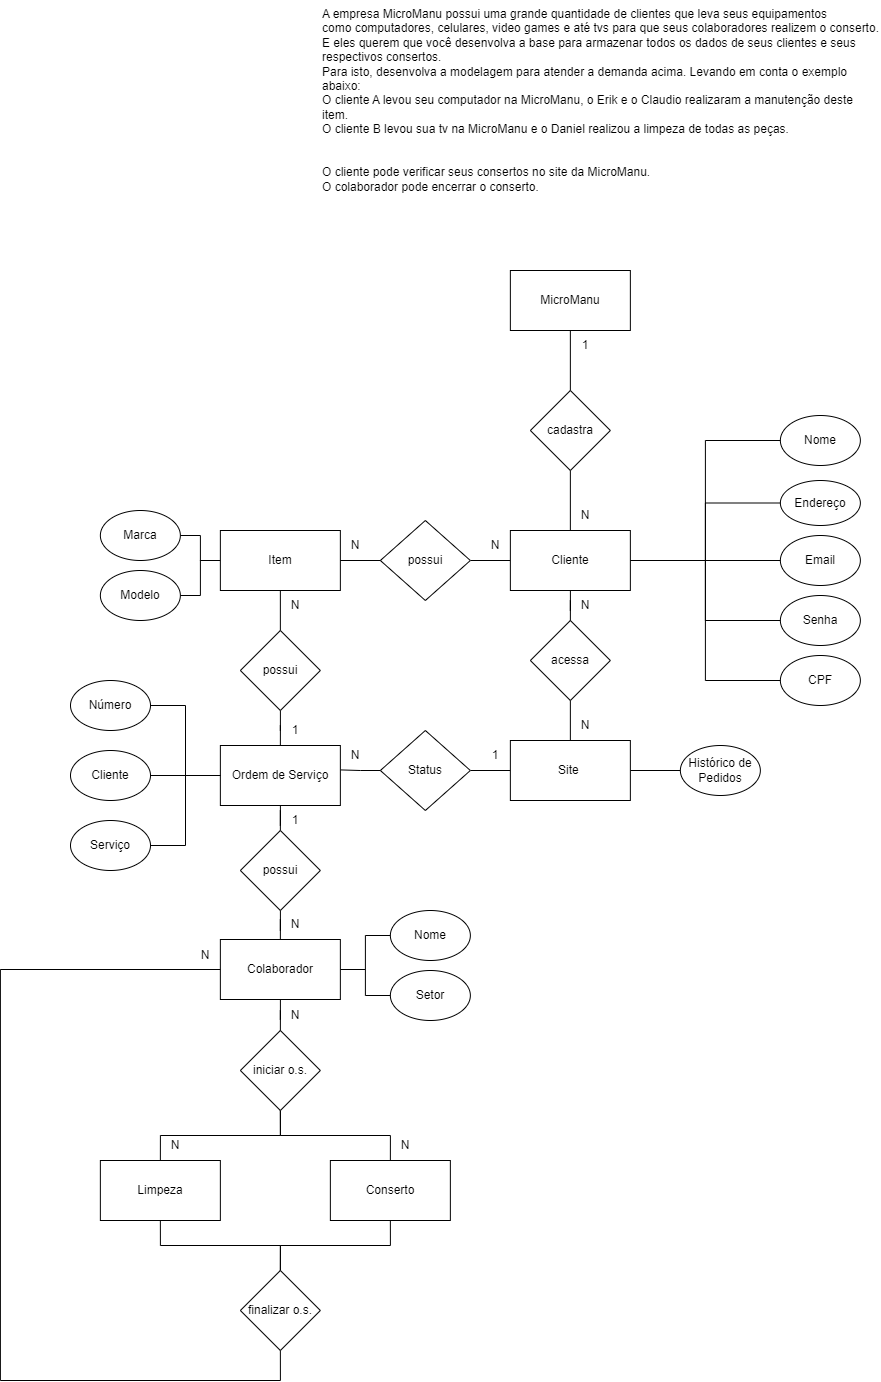

The diagram above was exported from draw.io. Its source (the exported page's mxGraphModel, read from the mxfile embedded in the PNG):
<mxGraphModel dx="2528" dy="421" grid="1" gridSize="10" guides="1" tooltips="1" connect="1" arrows="1" fold="1" page="1" pageScale="1" pageWidth="827" pageHeight="1169" math="0" shadow="0">
  <root>
    <mxCell id="0" />
    <mxCell id="1" parent="0" />
    <mxCell id="oVFXR0Ruum2B-1qELvYe-1" value="A empresa MicroManu possui uma grande quantidade de clientes que leva seus equipamentos &#10;como computadores, celulares, video games e até tvs para que seus colaboradores realizem o conserto.&#10;E eles querem que você desenvolva a base para armazenar todos os dados de seus clientes e seus respectivos consertos.&#10;Para isto, desenvolva a modelagem para atender a demanda acima. Levando em conta o exemplo abaixo:&#10;O cliente A levou seu computador na MicroManu, o Erik e o Claudio realizaram a manutenção deste item.&#10;O cliente B levou sua tv na MicroManu e o Daniel realizou a limpeza de todas as peças.&#10;&#10;&#10;O cliente pode verificar seus consertos no site da MicroManu.&#10;O colaborador pode encerrar o conserto." style="text;whiteSpace=wrap;" parent="1" vertex="1">
      <mxGeometry x="-1060.1399999999999" width="560" height="220" as="geometry" />
    </mxCell>
    <mxCell id="oVFXR0Ruum2B-1qELvYe-41" style="edgeStyle=orthogonalEdgeStyle;rounded=0;orthogonalLoop=1;jettySize=auto;html=1;entryX=0.5;entryY=0;entryDx=0;entryDy=0;endArrow=none;endFill=0;" parent="1" source="oVFXR0Ruum2B-1qELvYe-2" target="oVFXR0Ruum2B-1qELvYe-3" edge="1">
      <mxGeometry relative="1" as="geometry" />
    </mxCell>
    <mxCell id="oVFXR0Ruum2B-1qELvYe-2" value="MicroManu" style="rounded=0;whiteSpace=wrap;html=1;" parent="1" vertex="1">
      <mxGeometry x="-870.14" y="270" width="120" height="60" as="geometry" />
    </mxCell>
    <mxCell id="oVFXR0Ruum2B-1qELvYe-42" style="edgeStyle=orthogonalEdgeStyle;rounded=0;orthogonalLoop=1;jettySize=auto;html=1;entryX=0.5;entryY=0;entryDx=0;entryDy=0;endArrow=none;endFill=0;" parent="1" source="oVFXR0Ruum2B-1qELvYe-3" target="oVFXR0Ruum2B-1qELvYe-27" edge="1">
      <mxGeometry relative="1" as="geometry" />
    </mxCell>
    <mxCell id="oVFXR0Ruum2B-1qELvYe-3" value="cadastra" style="rhombus;whiteSpace=wrap;html=1;" parent="1" vertex="1">
      <mxGeometry x="-850.14" y="390" width="80" height="80" as="geometry" />
    </mxCell>
    <mxCell id="oVFXR0Ruum2B-1qELvYe-49" style="edgeStyle=orthogonalEdgeStyle;rounded=0;orthogonalLoop=1;jettySize=auto;html=1;entryX=1;entryY=0.5;entryDx=0;entryDy=0;endArrow=none;endFill=0;" parent="1" source="oVFXR0Ruum2B-1qELvYe-4" target="oVFXR0Ruum2B-1qELvYe-14" edge="1">
      <mxGeometry relative="1" as="geometry" />
    </mxCell>
    <mxCell id="oVFXR0Ruum2B-1qELvYe-50" style="edgeStyle=orthogonalEdgeStyle;rounded=0;orthogonalLoop=1;jettySize=auto;html=1;entryX=1;entryY=0.5;entryDx=0;entryDy=0;endArrow=none;endFill=0;" parent="1" source="oVFXR0Ruum2B-1qELvYe-4" target="oVFXR0Ruum2B-1qELvYe-15" edge="1">
      <mxGeometry relative="1" as="geometry" />
    </mxCell>
    <mxCell id="oVFXR0Ruum2B-1qELvYe-51" style="edgeStyle=orthogonalEdgeStyle;rounded=0;orthogonalLoop=1;jettySize=auto;html=1;entryX=0.5;entryY=0;entryDx=0;entryDy=0;endArrow=none;endFill=0;" parent="1" source="oVFXR0Ruum2B-1qELvYe-4" target="oVFXR0Ruum2B-1qELvYe-28" edge="1">
      <mxGeometry relative="1" as="geometry" />
    </mxCell>
    <mxCell id="oVFXR0Ruum2B-1qELvYe-4" value="Item" style="rounded=0;whiteSpace=wrap;html=1;" parent="1" vertex="1">
      <mxGeometry x="-1160.1399999999999" y="530" width="120" height="60" as="geometry" />
    </mxCell>
    <mxCell id="oVFXR0Ruum2B-1qELvYe-44" style="edgeStyle=orthogonalEdgeStyle;rounded=0;orthogonalLoop=1;jettySize=auto;html=1;entryX=0.5;entryY=0;entryDx=0;entryDy=0;endArrow=none;endFill=0;exitX=0.5;exitY=1;exitDx=0;exitDy=0;" parent="1" source="oVFXR0Ruum2B-1qELvYe-5" target="oVFXR0Ruum2B-1qELvYe-6" edge="1">
      <mxGeometry relative="1" as="geometry" />
    </mxCell>
    <mxCell id="oVFXR0Ruum2B-1qELvYe-5" value="acessa" style="rhombus;whiteSpace=wrap;html=1;" parent="1" vertex="1">
      <mxGeometry x="-850.14" y="620" width="80" height="80" as="geometry" />
    </mxCell>
    <mxCell id="oVFXR0Ruum2B-1qELvYe-45" style="edgeStyle=orthogonalEdgeStyle;rounded=0;orthogonalLoop=1;jettySize=auto;html=1;entryX=1;entryY=0.5;entryDx=0;entryDy=0;endArrow=none;endFill=0;exitX=0;exitY=0.5;exitDx=0;exitDy=0;" parent="1" source="oVFXR0Ruum2B-1qELvYe-6" target="oVFXR0Ruum2B-1qELvYe-7" edge="1">
      <mxGeometry relative="1" as="geometry" />
    </mxCell>
    <mxCell id="oVFXR0Ruum2B-1qELvYe-72" style="edgeStyle=orthogonalEdgeStyle;rounded=0;orthogonalLoop=1;jettySize=auto;html=1;entryX=0;entryY=0.5;entryDx=0;entryDy=0;endArrow=none;endFill=0;" parent="1" source="oVFXR0Ruum2B-1qELvYe-6" target="oVFXR0Ruum2B-1qELvYe-71" edge="1">
      <mxGeometry relative="1" as="geometry" />
    </mxCell>
    <mxCell id="oVFXR0Ruum2B-1qELvYe-6" value="Site&amp;nbsp;" style="rounded=0;whiteSpace=wrap;html=1;" parent="1" vertex="1">
      <mxGeometry x="-870.14" y="740" width="120" height="60" as="geometry" />
    </mxCell>
    <mxCell id="oVFXR0Ruum2B-1qELvYe-73" style="edgeStyle=orthogonalEdgeStyle;rounded=0;orthogonalLoop=1;jettySize=auto;html=1;entryX=1.003;entryY=0.407;entryDx=0;entryDy=0;entryPerimeter=0;endArrow=none;endFill=0;" parent="1" source="oVFXR0Ruum2B-1qELvYe-7" target="oVFXR0Ruum2B-1qELvYe-18" edge="1">
      <mxGeometry relative="1" as="geometry" />
    </mxCell>
    <mxCell id="oVFXR0Ruum2B-1qELvYe-7" value="Status" style="rhombus;whiteSpace=wrap;html=1;" parent="1" vertex="1">
      <mxGeometry x="-1000.14" y="730" width="90" height="80" as="geometry" />
    </mxCell>
    <mxCell id="oVFXR0Ruum2B-1qELvYe-9" value="Nome" style="ellipse;whiteSpace=wrap;html=1;" parent="1" vertex="1">
      <mxGeometry x="-600.14" y="415" width="80" height="50" as="geometry" />
    </mxCell>
    <mxCell id="oVFXR0Ruum2B-1qELvYe-10" value="Endereço" style="ellipse;whiteSpace=wrap;html=1;" parent="1" vertex="1">
      <mxGeometry x="-600.14" y="480" width="80" height="45" as="geometry" />
    </mxCell>
    <mxCell id="oVFXR0Ruum2B-1qELvYe-11" value="Email" style="ellipse;whiteSpace=wrap;html=1;" parent="1" vertex="1">
      <mxGeometry x="-600.14" y="535" width="80" height="50" as="geometry" />
    </mxCell>
    <mxCell id="oVFXR0Ruum2B-1qELvYe-12" value="Senha" style="ellipse;whiteSpace=wrap;html=1;" parent="1" vertex="1">
      <mxGeometry x="-600.14" y="595" width="80" height="50" as="geometry" />
    </mxCell>
    <mxCell id="oVFXR0Ruum2B-1qELvYe-13" value="CPF" style="ellipse;whiteSpace=wrap;html=1;" parent="1" vertex="1">
      <mxGeometry x="-600.14" y="655" width="80" height="50" as="geometry" />
    </mxCell>
    <mxCell id="oVFXR0Ruum2B-1qELvYe-14" value="Marca" style="ellipse;whiteSpace=wrap;html=1;" parent="1" vertex="1">
      <mxGeometry x="-1280.1399999999999" y="510" width="80" height="50" as="geometry" />
    </mxCell>
    <mxCell id="oVFXR0Ruum2B-1qELvYe-15" value="Modelo" style="ellipse;whiteSpace=wrap;html=1;" parent="1" vertex="1">
      <mxGeometry x="-1280.1399999999999" y="570" width="80" height="50" as="geometry" />
    </mxCell>
    <mxCell id="oVFXR0Ruum2B-1qELvYe-54" style="edgeStyle=orthogonalEdgeStyle;rounded=0;orthogonalLoop=1;jettySize=auto;html=1;entryX=1;entryY=0.5;entryDx=0;entryDy=0;endArrow=none;endFill=0;" parent="1" source="oVFXR0Ruum2B-1qELvYe-18" target="oVFXR0Ruum2B-1qELvYe-19" edge="1">
      <mxGeometry relative="1" as="geometry" />
    </mxCell>
    <mxCell id="oVFXR0Ruum2B-1qELvYe-55" style="edgeStyle=orthogonalEdgeStyle;rounded=0;orthogonalLoop=1;jettySize=auto;html=1;entryX=0.5;entryY=0;entryDx=0;entryDy=0;endArrow=none;endFill=0;" parent="1" source="oVFXR0Ruum2B-1qELvYe-18" target="oVFXR0Ruum2B-1qELvYe-39" edge="1">
      <mxGeometry relative="1" as="geometry" />
    </mxCell>
    <mxCell id="oVFXR0Ruum2B-1qELvYe-18" value="Ordem de Serviço" style="rounded=0;whiteSpace=wrap;html=1;" parent="1" vertex="1">
      <mxGeometry x="-1160.1399999999999" y="745" width="120" height="60" as="geometry" />
    </mxCell>
    <mxCell id="oVFXR0Ruum2B-1qELvYe-19" value="Número" style="ellipse;whiteSpace=wrap;html=1;" parent="1" vertex="1">
      <mxGeometry x="-1309.9999999999998" y="680" width="80" height="50" as="geometry" />
    </mxCell>
    <mxCell id="oVFXR0Ruum2B-1qELvYe-58" style="edgeStyle=orthogonalEdgeStyle;rounded=0;orthogonalLoop=1;jettySize=auto;html=1;entryX=0.5;entryY=0;entryDx=0;entryDy=0;exitX=0.5;exitY=1;exitDx=0;exitDy=0;endArrow=none;endFill=0;" parent="1" source="oVFXR0Ruum2B-1qELvYe-20" target="oVFXR0Ruum2B-1qELvYe-21" edge="1">
      <mxGeometry relative="1" as="geometry" />
    </mxCell>
    <mxCell id="oVFXR0Ruum2B-1qELvYe-59" style="edgeStyle=orthogonalEdgeStyle;rounded=0;orthogonalLoop=1;jettySize=auto;html=1;entryX=0.5;entryY=0;entryDx=0;entryDy=0;exitX=0.5;exitY=1;exitDx=0;exitDy=0;endArrow=none;endFill=0;" parent="1" source="oVFXR0Ruum2B-1qELvYe-20" target="oVFXR0Ruum2B-1qELvYe-22" edge="1">
      <mxGeometry relative="1" as="geometry" />
    </mxCell>
    <mxCell id="oVFXR0Ruum2B-1qELvYe-20" value="iniciar o.s." style="rhombus;whiteSpace=wrap;html=1;" parent="1" vertex="1">
      <mxGeometry x="-1140.1399999999999" y="1030" width="80" height="80" as="geometry" />
    </mxCell>
    <mxCell id="oVFXR0Ruum2B-1qELvYe-61" style="edgeStyle=orthogonalEdgeStyle;rounded=0;orthogonalLoop=1;jettySize=auto;html=1;entryX=0.5;entryY=0;entryDx=0;entryDy=0;exitX=0.5;exitY=1;exitDx=0;exitDy=0;endArrow=none;endFill=0;" parent="1" source="oVFXR0Ruum2B-1qELvYe-21" target="oVFXR0Ruum2B-1qELvYe-32" edge="1">
      <mxGeometry relative="1" as="geometry" />
    </mxCell>
    <mxCell id="oVFXR0Ruum2B-1qELvYe-21" value="Limpeza" style="rounded=0;whiteSpace=wrap;html=1;" parent="1" vertex="1">
      <mxGeometry x="-1280.1399999999999" y="1160" width="120" height="60" as="geometry" />
    </mxCell>
    <mxCell id="oVFXR0Ruum2B-1qELvYe-60" style="edgeStyle=orthogonalEdgeStyle;rounded=0;orthogonalLoop=1;jettySize=auto;html=1;entryX=0.5;entryY=0;entryDx=0;entryDy=0;exitX=0.5;exitY=1;exitDx=0;exitDy=0;endArrow=none;endFill=0;" parent="1" source="oVFXR0Ruum2B-1qELvYe-22" target="oVFXR0Ruum2B-1qELvYe-32" edge="1">
      <mxGeometry relative="1" as="geometry" />
    </mxCell>
    <mxCell id="oVFXR0Ruum2B-1qELvYe-22" value="Conserto" style="rounded=0;whiteSpace=wrap;html=1;" parent="1" vertex="1">
      <mxGeometry x="-1050.1399999999999" y="1160" width="120" height="60" as="geometry" />
    </mxCell>
    <mxCell id="oVFXR0Ruum2B-1qELvYe-57" style="edgeStyle=orthogonalEdgeStyle;rounded=0;orthogonalLoop=1;jettySize=auto;html=1;entryX=0.5;entryY=0;entryDx=0;entryDy=0;endArrow=none;endFill=0;" parent="1" source="oVFXR0Ruum2B-1qELvYe-24" target="oVFXR0Ruum2B-1qELvYe-20" edge="1">
      <mxGeometry relative="1" as="geometry" />
    </mxCell>
    <mxCell id="oVFXR0Ruum2B-1qELvYe-62" style="edgeStyle=orthogonalEdgeStyle;rounded=0;orthogonalLoop=1;jettySize=auto;html=1;entryX=0;entryY=0.5;entryDx=0;entryDy=0;endArrow=none;endFill=0;" parent="1" source="oVFXR0Ruum2B-1qELvYe-24" target="oVFXR0Ruum2B-1qELvYe-31" edge="1">
      <mxGeometry relative="1" as="geometry" />
    </mxCell>
    <mxCell id="oVFXR0Ruum2B-1qELvYe-63" style="edgeStyle=orthogonalEdgeStyle;rounded=0;orthogonalLoop=1;jettySize=auto;html=1;entryX=0;entryY=0.5;entryDx=0;entryDy=0;endArrow=none;endFill=0;" parent="1" source="oVFXR0Ruum2B-1qELvYe-24" target="oVFXR0Ruum2B-1qELvYe-40" edge="1">
      <mxGeometry relative="1" as="geometry" />
    </mxCell>
    <mxCell id="oVFXR0Ruum2B-1qELvYe-24" value="Colaborador" style="rounded=0;whiteSpace=wrap;html=1;" parent="1" vertex="1">
      <mxGeometry x="-1160.1399999999999" y="939" width="120" height="60" as="geometry" />
    </mxCell>
    <mxCell id="oVFXR0Ruum2B-1qELvYe-43" style="edgeStyle=orthogonalEdgeStyle;rounded=0;orthogonalLoop=1;jettySize=auto;html=1;entryX=0.5;entryY=0;entryDx=0;entryDy=0;endArrow=none;endFill=0;" parent="1" source="oVFXR0Ruum2B-1qELvYe-27" target="oVFXR0Ruum2B-1qELvYe-5" edge="1">
      <mxGeometry relative="1" as="geometry" />
    </mxCell>
    <mxCell id="oVFXR0Ruum2B-1qELvYe-47" style="edgeStyle=orthogonalEdgeStyle;rounded=0;orthogonalLoop=1;jettySize=auto;html=1;entryX=1;entryY=0.5;entryDx=0;entryDy=0;endArrow=none;endFill=0;" parent="1" source="oVFXR0Ruum2B-1qELvYe-27" target="oVFXR0Ruum2B-1qELvYe-38" edge="1">
      <mxGeometry relative="1" as="geometry" />
    </mxCell>
    <mxCell id="oVFXR0Ruum2B-1qELvYe-64" style="edgeStyle=orthogonalEdgeStyle;rounded=0;orthogonalLoop=1;jettySize=auto;html=1;entryX=0;entryY=0.5;entryDx=0;entryDy=0;endArrow=none;endFill=0;" parent="1" source="oVFXR0Ruum2B-1qELvYe-27" target="oVFXR0Ruum2B-1qELvYe-9" edge="1">
      <mxGeometry relative="1" as="geometry" />
    </mxCell>
    <mxCell id="oVFXR0Ruum2B-1qELvYe-65" style="edgeStyle=orthogonalEdgeStyle;rounded=0;orthogonalLoop=1;jettySize=auto;html=1;entryX=0;entryY=0.5;entryDx=0;entryDy=0;endArrow=none;endFill=0;" parent="1" source="oVFXR0Ruum2B-1qELvYe-27" target="oVFXR0Ruum2B-1qELvYe-10" edge="1">
      <mxGeometry relative="1" as="geometry" />
    </mxCell>
    <mxCell id="oVFXR0Ruum2B-1qELvYe-66" style="edgeStyle=orthogonalEdgeStyle;rounded=0;orthogonalLoop=1;jettySize=auto;html=1;entryX=0;entryY=0.5;entryDx=0;entryDy=0;endArrow=none;endFill=0;" parent="1" source="oVFXR0Ruum2B-1qELvYe-27" target="oVFXR0Ruum2B-1qELvYe-11" edge="1">
      <mxGeometry relative="1" as="geometry" />
    </mxCell>
    <mxCell id="oVFXR0Ruum2B-1qELvYe-67" style="edgeStyle=orthogonalEdgeStyle;rounded=0;orthogonalLoop=1;jettySize=auto;html=1;entryX=0;entryY=0.5;entryDx=0;entryDy=0;endArrow=none;endFill=0;" parent="1" source="oVFXR0Ruum2B-1qELvYe-27" target="oVFXR0Ruum2B-1qELvYe-12" edge="1">
      <mxGeometry relative="1" as="geometry" />
    </mxCell>
    <mxCell id="oVFXR0Ruum2B-1qELvYe-68" style="edgeStyle=orthogonalEdgeStyle;rounded=0;orthogonalLoop=1;jettySize=auto;html=1;entryX=0;entryY=0.5;entryDx=0;entryDy=0;endArrow=none;endFill=0;" parent="1" source="oVFXR0Ruum2B-1qELvYe-27" target="oVFXR0Ruum2B-1qELvYe-13" edge="1">
      <mxGeometry relative="1" as="geometry" />
    </mxCell>
    <mxCell id="oVFXR0Ruum2B-1qELvYe-27" value="Cliente" style="rounded=0;whiteSpace=wrap;html=1;" parent="1" vertex="1">
      <mxGeometry x="-870.14" y="530" width="120" height="60" as="geometry" />
    </mxCell>
    <mxCell id="oVFXR0Ruum2B-1qELvYe-52" style="edgeStyle=orthogonalEdgeStyle;rounded=0;orthogonalLoop=1;jettySize=auto;html=1;entryX=0.5;entryY=0;entryDx=0;entryDy=0;endArrow=none;endFill=0;" parent="1" source="oVFXR0Ruum2B-1qELvYe-28" target="oVFXR0Ruum2B-1qELvYe-18" edge="1">
      <mxGeometry relative="1" as="geometry" />
    </mxCell>
    <mxCell id="oVFXR0Ruum2B-1qELvYe-28" value="possui" style="rhombus;whiteSpace=wrap;html=1;" parent="1" vertex="1">
      <mxGeometry x="-1140.1399999999999" y="630" width="80" height="80" as="geometry" />
    </mxCell>
    <mxCell id="oVFXR0Ruum2B-1qELvYe-31" value="Nome" style="ellipse;whiteSpace=wrap;html=1;" parent="1" vertex="1">
      <mxGeometry x="-990.14" y="910" width="80" height="50" as="geometry" />
    </mxCell>
    <mxCell id="oVFXR0Ruum2B-1qELvYe-69" style="edgeStyle=orthogonalEdgeStyle;rounded=0;orthogonalLoop=1;jettySize=auto;html=1;entryX=0;entryY=0.5;entryDx=0;entryDy=0;exitX=0.5;exitY=1;exitDx=0;exitDy=0;endArrow=none;endFill=0;" parent="1" source="oVFXR0Ruum2B-1qELvYe-32" target="oVFXR0Ruum2B-1qELvYe-24" edge="1">
      <mxGeometry relative="1" as="geometry">
        <Array as="points">
          <mxPoint x="-1100.1399999999999" y="1380" />
          <mxPoint x="-1380.1399999999999" y="1380" />
          <mxPoint x="-1380.1399999999999" y="969" />
        </Array>
      </mxGeometry>
    </mxCell>
    <mxCell id="oVFXR0Ruum2B-1qELvYe-32" value="finalizar o.s." style="rhombus;whiteSpace=wrap;html=1;" parent="1" vertex="1">
      <mxGeometry x="-1140.1399999999999" y="1270" width="80" height="80" as="geometry" />
    </mxCell>
    <mxCell id="oVFXR0Ruum2B-1qELvYe-48" style="edgeStyle=orthogonalEdgeStyle;rounded=0;orthogonalLoop=1;jettySize=auto;html=1;entryX=1;entryY=0.5;entryDx=0;entryDy=0;endArrow=none;endFill=0;" parent="1" source="oVFXR0Ruum2B-1qELvYe-38" target="oVFXR0Ruum2B-1qELvYe-4" edge="1">
      <mxGeometry relative="1" as="geometry" />
    </mxCell>
    <mxCell id="oVFXR0Ruum2B-1qELvYe-38" value="possui" style="rhombus;whiteSpace=wrap;html=1;" parent="1" vertex="1">
      <mxGeometry x="-1000.14" y="520" width="90" height="80" as="geometry" />
    </mxCell>
    <mxCell id="oVFXR0Ruum2B-1qELvYe-56" style="edgeStyle=orthogonalEdgeStyle;rounded=0;orthogonalLoop=1;jettySize=auto;html=1;entryX=0.5;entryY=0;entryDx=0;entryDy=0;endArrow=none;endFill=0;" parent="1" source="oVFXR0Ruum2B-1qELvYe-39" target="oVFXR0Ruum2B-1qELvYe-24" edge="1">
      <mxGeometry relative="1" as="geometry" />
    </mxCell>
    <mxCell id="oVFXR0Ruum2B-1qELvYe-39" value="possui" style="rhombus;whiteSpace=wrap;html=1;" parent="1" vertex="1">
      <mxGeometry x="-1140.1399999999999" y="830" width="80" height="80" as="geometry" />
    </mxCell>
    <mxCell id="oVFXR0Ruum2B-1qELvYe-40" value="Setor" style="ellipse;whiteSpace=wrap;html=1;" parent="1" vertex="1">
      <mxGeometry x="-990.14" y="970" width="80" height="50" as="geometry" />
    </mxCell>
    <mxCell id="oVFXR0Ruum2B-1qELvYe-71" value="Histórico de Pedidos" style="ellipse;whiteSpace=wrap;html=1;" parent="1" vertex="1">
      <mxGeometry x="-700.14" y="745" width="80" height="50" as="geometry" />
    </mxCell>
    <mxCell id="oVFXR0Ruum2B-1qELvYe-74" value="1" style="text;html=1;strokeColor=none;fillColor=none;align=center;verticalAlign=middle;whiteSpace=wrap;rounded=0;" parent="1" vertex="1">
      <mxGeometry x="-810.14" y="330" width="30" height="30" as="geometry" />
    </mxCell>
    <mxCell id="oVFXR0Ruum2B-1qELvYe-75" value="N" style="text;html=1;strokeColor=none;fillColor=none;align=center;verticalAlign=middle;whiteSpace=wrap;rounded=0;" parent="1" vertex="1">
      <mxGeometry x="-810.14" y="500" width="30" height="30" as="geometry" />
    </mxCell>
    <mxCell id="oVFXR0Ruum2B-1qELvYe-76" value="N" style="text;html=1;strokeColor=none;fillColor=none;align=center;verticalAlign=middle;whiteSpace=wrap;rounded=0;" parent="1" vertex="1">
      <mxGeometry x="-900.14" y="530" width="30" height="30" as="geometry" />
    </mxCell>
    <mxCell id="oVFXR0Ruum2B-1qELvYe-77" value="N" style="text;html=1;strokeColor=none;fillColor=none;align=center;verticalAlign=middle;whiteSpace=wrap;rounded=0;" parent="1" vertex="1">
      <mxGeometry x="-1040.1399999999999" y="530" width="30" height="30" as="geometry" />
    </mxCell>
    <mxCell id="oVFXR0Ruum2B-1qELvYe-78" value="1" style="text;html=1;strokeColor=none;fillColor=none;align=center;verticalAlign=middle;whiteSpace=wrap;rounded=0;" parent="1" vertex="1">
      <mxGeometry x="-1100.1399999999999" y="715" width="30" height="30" as="geometry" />
    </mxCell>
    <mxCell id="oVFXR0Ruum2B-1qELvYe-79" value="N" style="text;html=1;strokeColor=none;fillColor=none;align=center;verticalAlign=middle;whiteSpace=wrap;rounded=0;" parent="1" vertex="1">
      <mxGeometry x="-1100.1399999999999" y="590" width="30" height="30" as="geometry" />
    </mxCell>
    <mxCell id="oVFXR0Ruum2B-1qELvYe-80" value="N" style="text;html=1;strokeColor=none;fillColor=none;align=center;verticalAlign=middle;whiteSpace=wrap;rounded=0;" parent="1" vertex="1">
      <mxGeometry x="-810.14" y="590" width="30" height="30" as="geometry" />
    </mxCell>
    <mxCell id="oVFXR0Ruum2B-1qELvYe-81" value="N" style="text;html=1;strokeColor=none;fillColor=none;align=center;verticalAlign=middle;whiteSpace=wrap;rounded=0;" parent="1" vertex="1">
      <mxGeometry x="-810.14" y="710" width="30" height="30" as="geometry" />
    </mxCell>
    <mxCell id="oVFXR0Ruum2B-1qELvYe-82" value="1" style="text;html=1;strokeColor=none;fillColor=none;align=center;verticalAlign=middle;whiteSpace=wrap;rounded=0;" parent="1" vertex="1">
      <mxGeometry x="-900.14" y="740" width="30" height="30" as="geometry" />
    </mxCell>
    <mxCell id="oVFXR0Ruum2B-1qELvYe-83" value="N" style="text;html=1;strokeColor=none;fillColor=none;align=center;verticalAlign=middle;whiteSpace=wrap;rounded=0;" parent="1" vertex="1">
      <mxGeometry x="-1040.1399999999999" y="740" width="30" height="30" as="geometry" />
    </mxCell>
    <mxCell id="oVFXR0Ruum2B-1qELvYe-84" value="1" style="text;html=1;strokeColor=none;fillColor=none;align=center;verticalAlign=middle;whiteSpace=wrap;rounded=0;" parent="1" vertex="1">
      <mxGeometry x="-1100.1399999999999" y="805" width="30" height="30" as="geometry" />
    </mxCell>
    <mxCell id="oVFXR0Ruum2B-1qELvYe-85" value="N" style="text;html=1;strokeColor=none;fillColor=none;align=center;verticalAlign=middle;whiteSpace=wrap;rounded=0;" parent="1" vertex="1">
      <mxGeometry x="-1100.1399999999999" y="909" width="30" height="30" as="geometry" />
    </mxCell>
    <mxCell id="oVFXR0Ruum2B-1qELvYe-86" value="N" style="text;html=1;strokeColor=none;fillColor=none;align=center;verticalAlign=middle;whiteSpace=wrap;rounded=0;" parent="1" vertex="1">
      <mxGeometry x="-1100.1399999999999" y="1000" width="30" height="30" as="geometry" />
    </mxCell>
    <mxCell id="oVFXR0Ruum2B-1qELvYe-87" value="N" style="text;html=1;strokeColor=none;fillColor=none;align=center;verticalAlign=middle;whiteSpace=wrap;rounded=0;" parent="1" vertex="1">
      <mxGeometry x="-1220.1399999999999" y="1130" width="30" height="30" as="geometry" />
    </mxCell>
    <mxCell id="oVFXR0Ruum2B-1qELvYe-88" value="N" style="text;html=1;strokeColor=none;fillColor=none;align=center;verticalAlign=middle;whiteSpace=wrap;rounded=0;" parent="1" vertex="1">
      <mxGeometry x="-990.14" y="1130" width="30" height="30" as="geometry" />
    </mxCell>
    <mxCell id="oVFXR0Ruum2B-1qELvYe-89" value="N" style="text;html=1;strokeColor=none;fillColor=none;align=center;verticalAlign=middle;whiteSpace=wrap;rounded=0;" parent="1" vertex="1">
      <mxGeometry x="-1190.1399999999999" y="940" width="30" height="30" as="geometry" />
    </mxCell>
    <mxCell id="oVFXR0Ruum2B-1qELvYe-91" style="edgeStyle=orthogonalEdgeStyle;rounded=0;orthogonalLoop=1;jettySize=auto;html=1;entryX=0;entryY=0.5;entryDx=0;entryDy=0;endArrow=none;endFill=0;" parent="1" source="oVFXR0Ruum2B-1qELvYe-90" target="oVFXR0Ruum2B-1qELvYe-18" edge="1">
      <mxGeometry relative="1" as="geometry" />
    </mxCell>
    <mxCell id="oVFXR0Ruum2B-1qELvYe-90" value="Cliente" style="ellipse;whiteSpace=wrap;html=1;" parent="1" vertex="1">
      <mxGeometry x="-1309.9999999999998" y="750" width="80" height="50" as="geometry" />
    </mxCell>
    <mxCell id="oVFXR0Ruum2B-1qELvYe-93" style="edgeStyle=orthogonalEdgeStyle;rounded=0;orthogonalLoop=1;jettySize=auto;html=1;entryX=0;entryY=0.5;entryDx=0;entryDy=0;endArrow=none;endFill=0;" parent="1" source="oVFXR0Ruum2B-1qELvYe-92" target="oVFXR0Ruum2B-1qELvYe-18" edge="1">
      <mxGeometry relative="1" as="geometry" />
    </mxCell>
    <mxCell id="oVFXR0Ruum2B-1qELvYe-92" value="Serviço" style="ellipse;whiteSpace=wrap;html=1;" parent="1" vertex="1">
      <mxGeometry x="-1309.9999999999998" y="820" width="80" height="50" as="geometry" />
    </mxCell>
  </root>
</mxGraphModel>